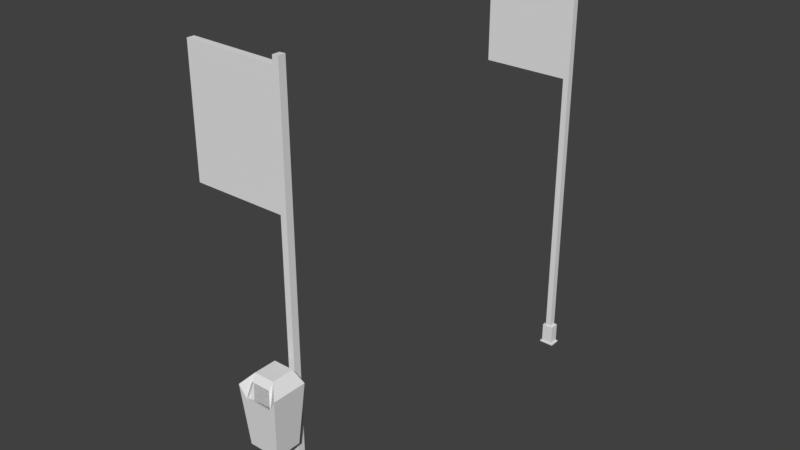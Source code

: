 # Source: Bushaltestelle_schild.blend  (saved by Blender 2.78.0; exported with 4.5.12 LTS)
import bpy
from mathutils import Matrix  # noqa: F401  (used for matrix-valued properties, if any)

bpy.ops.wm.read_factory_settings(use_empty=True)
scene = bpy.context.scene
scene.name = 'Scene'

# ---- collections
col_collection_1 = bpy.data.collections.new('Collection 1'); scene.collection.children.link(col_collection_1)

# ---- materials (node trees are filled in below, after node groups)
mat_material_001 = bpy.data.materials.new('Material.001')
mat_material_001.alpha_threshold = 0.0
mat_material_001.use_transparent_shadow = False
mat_material_001.roughness = 0.5
mat_material_001.line_color = (0.0, 0.0, 0.0, 1.0)
mat_material = bpy.data.materials.new('Material')
mat_material.alpha_threshold = 0.0
mat_material.use_transparent_shadow = False
mat_material.roughness = 0.5
mat_material.line_color = (0.0, 0.0, 0.0, 1.0)

# ---- material node trees

# ---- world
world_world = bpy.data.worlds.new('World'); scene.world = world_world
world_world.color = (0.05088, 0.05088, 0.05088)
world_world.use_sun_shadow = False
world_world.sun_shadow_jitter_overblur = 0.0
world_world.cycles.sampling_method = 'MANUAL'

# ---- meshes
me_cube_001 = bpy.data.meshes.new('Cube.001')
me_cube_001.from_pydata([(0.2052, 1.0, -1.0), (0.2052, -1.0, -1.0), (-1.0, -1.0, -1.0), (-1.0, 1.0, -1.0), (0.06079, 0.8556, 1.0), (0.06079, -0.8556, 1.0), (-0.8556, -0.8556, 1.0), (-0.8556, 0.8556, 1.0), (0.2052, 1.0, 1.0), (0.2052, -1.0, 1.0), (-1.0, 1.0, 1.0), (-1.0, -1.0, 1.0), (-0.1601, 0.6348, 27.5), (-0.1601, -0.6348, 27.5), (-0.6348, 0.6348, 27.5), (-0.6348, -0.6348, 27.5), (0.06079, 0.8556, 27.5), (0.06079, -0.8556, 27.5), (-0.8556, 0.8556, 27.5), (-0.8556, -0.8556, 27.5), (-0.1589, 0.6348, 555.3), (-0.1589, -0.6348, 555.3), (-0.6348, 0.6348, 545.5), (-0.6348, -0.6348, 545.5), (-0.6348, 0.6348, 393.6), (-0.6348, -0.6348, 394.3), (-7.738, -0.6348, 546.8), (-7.738, 0.6348, 546.8), (-7.738, -0.6348, 394.3), (-7.738, 0.6348, 393.6), (-0.6337, 0.6348, 554.9), (-0.6337, -0.6348, 554.9), (-0.6348, -0.6348, 199.8), (-0.1597, -0.6348, 199.8), (-0.1598, -0.6348, 163.7), (-0.6348, -0.6348, 163.7), (-0.6348, -1.053, 163.7), (-0.6348, -1.053, 199.8), (-0.1598, -1.053, 163.7), (-0.1597, -1.053, 199.8), (-1.739, -2.004, 137.0), (-2.13, -1.243, 212.8), (0.5655, -2.004, 137.0), (0.9568, -1.243, 213.1), (-1.739, -6.49, 137.0), (-2.13, -7.251, 212.8), (0.5655, -6.49, 137.0), (0.9568, -7.251, 213.1), (-1.342, -5.663, 226.5), (-1.342, -1.819, 226.5), (0.22, -5.663, 226.5), (0.22, -1.819, 226.5), (-1.296, -6.493, 218.7), (-1.571, -7.109, 198.7), (0.5039, -7.11, 198.7), (0.1993, -6.489, 218.7), (-1.296, -6.117, 217.8), (-1.571, -6.733, 197.8), (0.5039, -6.734, 197.8), (0.1993, -6.114, 217.8), (-1.296, -1.836, 223.1), (-1.571, -6.048, 138.5), (0.5039, -6.049, 138.5), (0.1993, -1.833, 223.1), (-1.571, -2.412, 138.5), (0.5039, -2.412, 138.5)], [], [(0, 1, 2, 3), (6, 5, 17, 19), (0, 8, 9, 1), (1, 9, 11, 2), (2, 11, 10, 3), (8, 0, 3, 10), (4, 5, 9, 8), (7, 4, 8, 10), (5, 6, 11, 9), (6, 7, 10, 11), (14, 15, 35, 32, 25, 24), (5, 4, 16, 17), (7, 6, 19, 18), (4, 7, 18, 16), (12, 13, 17, 16), (14, 12, 16, 18), (13, 15, 19, 17), (15, 14, 18, 19), (23, 21, 31), (12, 14, 24, 22, 20), (15, 13, 34, 35), (13, 12, 20, 21, 33, 34), (29, 28, 26, 27), (25, 23, 26, 28), (23, 22, 27, 26), (24, 25, 28, 29), (22, 24, 29, 27), (20, 30, 31, 21), (22, 23, 31, 30), (20, 22, 30), (39, 37, 41, 49, 51, 43), (32, 33, 21, 23, 25), (35, 34, 38, 36), (34, 33, 39, 38), (33, 32, 37, 39), (32, 35, 36, 37), (43, 51, 50, 47), (37, 36, 40, 41), (36, 38, 42, 40), (38, 39, 43, 42), (44, 46, 47, 54, 53, 45), (40, 42, 46, 44), (42, 43, 47, 46), (45, 41, 40, 44), (48, 49, 41, 45), (50, 51, 49, 48), (45, 53, 52, 55, 54, 47, 50, 48), (55, 52, 56, 59), (52, 53, 57, 56), (53, 54, 58, 57), (54, 55, 59, 58), (57, 58, 62, 61), (58, 59, 63, 62), (59, 56, 60, 63), (56, 57, 61, 60), (61, 62, 65, 64), (64, 65, 63, 60), (61, 64, 60), (63, 65, 62)])
_uv = me_cube_001.uv_layers.new(name='UVMap')
_uv.uv.foreach_set('vector', [0.4186, 0.3884, 0.4186, 0.3846, 0.4451, 0.3846, 0.4451, 0.3884, 0.2392, 0.3574, 0.2593, 0.3574, 0.2593, 0.4076, 0.2392, 0.4076, 0.2319, 0.4354, 0.188, 0.4354, 0.188, 0.4316, 0.2319, 0.4316, 0.2145, 0.4392, 0.2145, 0.4354, 0.2409, 0.4354, 0.2409, 0.4392, 0.2191, 0.3574, 0.219, 0.3576, 0.1752, 0.3576, 0.1752, 0.3574, 0.188, 0.4392, 0.188, 0.4354, 0.2145, 0.4354, 0.2145, 0.4392, 0.1782, 0.3596, 0.2157, 0.3596, 0.2189, 0.3599, 0.175, 0.3599, 0.1783, 0.3579, 0.1782, 0.3596, 0.175, 0.3599, 0.1752, 0.3576, 0.2157, 0.3596, 0.2159, 0.3579, 0.219, 0.3576, 0.2189, 0.3599, 0.2159, 0.3579, 0.1783, 0.3579, 0.1752, 0.3576, 0.219, 0.3576, 0.3099, 0.5972, 0.3378, 0.5972, 0.3368, 0.6105, 0.3366, 0.614, 0.3353, 0.6329, 0.3074, 0.6328, 0.1375, 0.3574, 0.175, 0.3574, 0.175, 0.4076, 0.1375, 0.4076, 0.1783, 0.3579, 0.2159, 0.3579, 0.2157, 0.3605, 0.1781, 0.3605, 0.2191, 0.3574, 0.2392, 0.3574, 0.2392, 0.4076, 0.2191, 0.4076, 0.1829, 0.3618, 0.2107, 0.3618, 0.2156, 0.3622, 0.178, 0.3622, 0.1829, 0.3609, 0.1829, 0.3618, 0.178, 0.3622, 0.1781, 0.3605, 0.2107, 0.3618, 0.2108, 0.3609, 0.2157, 0.3605, 0.2156, 0.3622, 0.2108, 0.3609, 0.1829, 0.3609, 0.1781, 0.3605, 0.2157, 0.3605, 0.3221, 0.6548, 0.3325, 0.6733, 0.3221, 0.6726, 0.2314, 0.8981, 0.2274, 0.8981, 0.2274, 0.6356, 0.2274, 0.5266, 0.2314, 0.5196, 0.323, 0.836, 0.3126, 0.836, 0.3126, 0.5781, 0.323, 0.5781, 0.1849, 0.4945, 0.1983, 0.4945, 0.1983, 0.9743, 0.1849, 0.9743, 0.1849, 0.6511, 0.1849, 0.6183, 1.0, 0.03007, 0.9721, 0.03, 0.9721, 0.01517, 1.0, 0.01517, 0.9708, 0.4485, 0.9708, 0.9484, 0.5918, 0.9541, 0.5918, 0.4485, 0.9721, 0.001848, 1.0, 0.001848, 1.0, 0.01517, 0.9721, 0.01517, 0.9959, 0.07608, 0.9661, 0.07608, 0.9661, 0.06262, 0.9959, 0.06262, 0.9604, 0.4638, 0.9605, 0.9928, 0.6016, 0.9929, 0.6016, 0.4585, 0.418, 0.543, 0.418, 0.5439, 0.3901, 0.5439, 0.3901, 0.543, 0.418, 0.5448, 0.3901, 0.5448, 0.3901, 0.5439, 0.418, 0.5439, 0.1663, 0.0, 0.1558, 0.01844, 0.1558, 0.0006859, 0.09944, 0.1209, 0.08902, 0.1209, 0.05481, 0.09619, 0.07073, 0.07033, 0.105, 0.07031, 0.1225, 0.09571, 0.4321, 0.552, 0.4374, 0.552, 0.4374, 0.8986, 0.432, 0.8891, 0.4321, 0.7417, 0.2011, 0.4493, 0.2011, 0.4457, 0.2368, 0.4457, 0.2368, 0.4493, 0.1698, 0.3693, 0.1698, 0.4378, 0.1607, 0.4378, 0.1607, 0.3693, 0.208, 0.3749, 0.2083, 0.3713, 0.2443, 0.3714, 0.2441, 0.3749, 0.2083, 0.3713, 0.2092, 0.3575, 0.2453, 0.3576, 0.2443, 0.3714, 0.5013, 0.1442, 0.4886, 0.1696, 0.4043, 0.1696, 0.3696, 0.1442, 0.08902, 0.1209, 0.09301, 0.1893, 0.07195, 0.2399, 0.05481, 0.09619, 0.09301, 0.1893, 0.1034, 0.1893, 0.1225, 0.2399, 0.07195, 0.2399, 0.1034, 0.1893, 0.09944, 0.1209, 0.1225, 0.09571, 0.1225, 0.2399, 0.2158, 0.0957, 0.2664, 0.09573, 0.2664, 0.2399, 0.2581, 0.2127, 0.2125, 0.2127, 0.1987, 0.2394, 0.4029, 0.1197, 0.3523, 0.1197, 0.3523, 0.1113, 0.4029, 0.1113, 0.4845, 0.0, 0.5013, 0.1442, 0.3696, 0.1442, 0.3861, 2.891e-08, 0.3669, 0.1291, 0.2351, 0.1291, 0.2518, 0.1225, 0.3502, 0.1225, 0.4219, 0.1827, 0.3376, 0.1827, 0.325, 0.1799, 0.4568, 0.1799, 0.4297, 0.1857, 0.3454, 0.1857, 0.3454, 0.1827, 0.4297, 0.1827, 0.1811, 0.1828, 0.195, 0.156, 0.1987, 0.194, 0.2315, 0.194, 0.2405, 0.1561, 0.2488, 0.1833, 0.2311, 0.2086, 0.1969, 0.2086, 0.2335, 0.6276, 0.2007, 0.6275, 0.2008, 0.6257, 0.2336, 0.6257, 0.3693, 0.5993, 0.3588, 0.5614, 0.3671, 0.5596, 0.3777, 0.5975, 0.3276, 0.5645, 0.3731, 0.5645, 0.3731, 0.5662, 0.3275, 0.5662, 0.2117, 0.6386, 0.2253, 0.6373, 0.2335, 0.6374, 0.2199, 0.6387, 0.3588, 0.3319, 0.4043, 0.3319, 0.4044, 0.4441, 0.3589, 0.4441, 0.2668, 0.3946, 0.2804, 0.3932, 0.3743, 0.3927, 0.2818, 0.4004, 0.3098, 0.4142, 0.3426, 0.4142, 0.3426, 0.4244, 0.3098, 0.4244, 0.05985, 0.4366, 0.05441, 0.417, 0.06672, 0.3592, 0.1078, 0.4418, 0.3268, 0.416, 0.3268, 0.4121, 0.4065, 0.4121, 0.4065, 0.416, 0.367, 0.4388, 0.3363, 0.4388, 0.3408, 0.3308, 0.3629, 0.3308, 0.3547, 0.3355, 0.4135, 0.3355, 0.4135, 0.4538, 0.3958, 0.4142, 0.3831, 0.4218, 0.3033, 0.4218])
me_cube_001.materials.append(mat_material_001)
me_cube_001.use_remesh_preserve_volume = False
me_cube_001.use_remesh_preserve_attributes = False
me_cube_001.use_mirror_vertex_groups = False
me_cube_001.update()
me_cube = bpy.data.meshes.new('Cube')
me_cube.from_pydata([(0.2052, 1.0, -1.0), (0.2052, -1.0, -1.0), (-1.0, -1.0, -1.0), (-1.0, 1.0, -1.0), (0.06079, 0.8556, 1.0), (0.06079, -0.8556, 1.0), (-0.8556, -0.8556, 1.0), (-0.8556, 0.8556, 1.0), (0.2052, 1.0, 1.0), (0.2052, -1.0, 1.0), (-1.0, 1.0, 1.0), (-1.0, -1.0, 1.0), (-0.1601, 0.6348, 27.5), (-0.1601, -0.6348, 27.5), (-0.6348, 0.6348, 27.5), (-0.6348, -0.6348, 27.5), (0.06079, 0.8556, 27.5), (0.06079, -0.8556, 27.5), (-0.8556, 0.8556, 27.5), (-0.8556, -0.8556, 27.5), (-0.1589, 0.6348, 555.3), (-0.1589, -0.6348, 555.3), (-0.6348, 0.6348, 545.5), (-0.6348, -0.6348, 545.5), (-0.6348, 0.6348, 393.6), (-0.6348, -0.6348, 394.3), (-7.738, -0.6348, 546.8), (-7.738, 0.6348, 546.8), (-7.738, -0.6348, 394.3), (-7.738, 0.6348, 393.6), (-0.6337, 0.6348, 554.9), (-0.6337, -0.6348, 554.9)], [], [(0, 1, 2, 3), (6, 5, 17, 19), (0, 8, 9, 1), (1, 9, 11, 2), (2, 11, 10, 3), (8, 0, 3, 10), (4, 5, 9, 8), (7, 4, 8, 10), (5, 6, 11, 9), (6, 7, 10, 11), (14, 15, 25, 24), (5, 4, 16, 17), (7, 6, 19, 18), (4, 7, 18, 16), (12, 13, 17, 16), (14, 12, 16, 18), (13, 15, 19, 17), (15, 14, 18, 19), (23, 21, 31), (12, 14, 24, 22, 20), (15, 13, 21, 23, 25), (13, 12, 20, 21), (29, 28, 26, 27), (25, 23, 26, 28), (23, 22, 27, 26), (24, 25, 28, 29), (22, 24, 29, 27), (20, 30, 31, 21), (22, 23, 31, 30), (20, 22, 30)])
_uv = me_cube.uv_layers.new(name='UVMap')
_uv.uv.foreach_set('vector', [0.2202, 0.4333, 0.2202, 0.4297, 0.2641, 0.4297, 0.2641, 0.4333, 0.3147, 0.4076, 0.2813, 0.4076, 0.2813, 0.3574, 0.3147, 0.3574, 0.2468, 0.4469, 0.174, 0.4469, 0.174, 0.4432, 0.2468, 0.4432, 0.2202, 0.406, 0.2202, 0.4022, 0.2641, 0.4022, 0.2641, 0.406, 0.293, 0.4022, 0.2202, 0.4022, 0.2202, 0.3984, 0.293, 0.3984, 0.2641, 0.406, 0.2641, 0.4098, 0.2202, 0.4098, 0.2202, 0.406, 0.2588, 0.4133, 0.2588, 0.4101, 0.264, 0.4098, 0.264, 0.4136, 0.2255, 0.4133, 0.2588, 0.4133, 0.264, 0.4136, 0.2202, 0.4136, 0.2588, 0.4101, 0.2255, 0.4101, 0.2202, 0.4098, 0.264, 0.4098, 0.2255, 0.4101, 0.2255, 0.4133, 0.2202, 0.4136, 0.2202, 0.4098, 0.4467, 0.772, 0.4295, 0.772, 0.4295, 0.5127, 0.4467, 0.5133, 0.1235, 0.3574, 0.1858, 0.3574, 0.1858, 0.4076, 0.1235, 0.4076, 0.1858, 0.3574, 0.248, 0.3574, 0.248, 0.4076, 0.1858, 0.4076, 0.2813, 0.4076, 0.248, 0.4076, 0.248, 0.3574, 0.2813, 0.3574, 0.3861, 0.3951, 0.3861, 0.3927, 0.3942, 0.3923, 0.3942, 0.3955, 0.3689, 0.3951, 0.3861, 0.3951, 0.3942, 0.3955, 0.3608, 0.3955, 0.3861, 0.3927, 0.3689, 0.3927, 0.3608, 0.3923, 0.3942, 0.3923, 0.3689, 0.3927, 0.3689, 0.3951, 0.3608, 0.3955, 0.3608, 0.3923, 0.08094, 0.9464, 0.09824, 0.9648, 0.08098, 0.9642, 0.3095, 0.8857, 0.303, 0.8857, 0.303, 0.627, 0.303, 0.5196, 0.3095, 0.5194, 0.4059, 0.5127, 0.4123, 0.5127, 0.4123, 0.8791, 0.4058, 0.8788, 0.4058, 0.772, 0.4123, 0.5127, 0.4295, 0.5127, 0.4295, 0.8791, 0.4123, 0.8791, 0.8801, 0.08203, 0.9262, 0.08346, 0.9262, 0.3723, 0.8801, 0.3723, 0.9708, 0.5016, 0.9707, 0.9162, 0.5968, 0.9196, 0.5968, 0.5016, 0.9273, 0.04472, 0.8811, 0.04472, 0.8811, 0.03122, 0.9273, 0.03122, 0.8811, 0.01776, 0.9329, 0.01776, 0.9329, 0.03122, 0.8811, 0.03122, 0.9681, 0.4999, 0.9681, 0.9158, 0.595, 0.9158, 0.595, 0.4966, 0.0835, 0.8413, 0.1005, 0.8413, 0.1005, 0.8437, 0.0835, 0.8437, 0.2151, 0.5879, 0.2612, 0.5879, 0.2612, 0.6057, 0.2151, 0.6057, 0.09791, 0.674, 0.08064, 0.6747, 0.08068, 0.6569])
me_cube.materials.append(mat_material)
me_cube.use_remesh_preserve_volume = False
me_cube.use_remesh_preserve_attributes = False
me_cube.use_mirror_vertex_groups = False
me_cube.update()

# ---- objects
ob_cube_001 = bpy.data.objects.new('Cube.001', me_cube_001)
ob_cube = bpy.data.objects.new('Cube', me_cube)

# ---- transforms, parenting, visibility, modifiers, constraints
ob_cube_001.location = (0.5, -7.215, 0.02598)
ob_cube_001.scale = (0.4823, 0.2118, 0.02939)
ob_cube_001.lock_rotations_4d = False
ob_cube_001.empty_display_type = 'ARROWS'
ob_cube_001.lineart.crease_threshold = 0.0
ob_cube.location = (0.5, 7.53, 0.02598)
ob_cube.scale = (0.4823, 0.2118, 0.02939)
ob_cube.lock_rotations_4d = False
ob_cube.empty_display_type = 'ARROWS'
ob_cube.lineart.crease_threshold = 0.0

# ---- collection membership
col_collection_1.objects.link(ob_cube_001)
col_collection_1.objects.link(ob_cube)

# ---- scene / render settings (as saved in the file)
scene.frame_start = 1; scene.frame_end = 250; scene.frame_set(1)
scene.render.engine = 'BLENDER_EEVEE_NEXT'
scene.render.resolution_percentage = 50
scene.render.dither_intensity = 0.0
scene.cycles.use_denoising = False
scene.cycles.samples = 128
scene.cycles.sampling_pattern = 'TABULATED_SOBOL'
scene.cycles.light_sampling_threshold = 0.0
scene.cycles.use_adaptive_sampling = False
scene.cycles.use_light_tree = False
scene.cycles.blur_glossy = 0.0
scene.cycles.sample_clamp_indirect = 0.0
scene.view_settings.view_transform = 'Standard'
bpy.context.view_layer.update()

# ---- added for rendering (the .blend has no active camera and no usable light): camera, sun
cam_auto = bpy.data.cameras.new('AutoCamera')
cam_auto.lens = 50.0
cam_auto.sensor_width = 36.0
cam_auto.clip_end = 1000.0
ob_auto_camera = bpy.data.objects.new('AutoCamera', cam_auto)
scene.collection.objects.link(ob_auto_camera)
ob_auto_camera.location = (20.6981, -26.7045, 25.6373)
ob_auto_camera.rotation_euler = (1.09748, -7.21219e-08, 0.694738)
scene.camera = ob_auto_camera
light_auto_sun = bpy.data.lights.new('AutoSun', 'SUN')
light_auto_sun.energy = 3.0
light_auto_sun.angle = 0.0523599
ob_auto_sun = bpy.data.objects.new('AutoSun', light_auto_sun)
scene.collection.objects.link(ob_auto_sun)
ob_auto_sun.rotation_euler = (0.872665, 0.174533, 0.523599)
bpy.context.view_layer.update()
